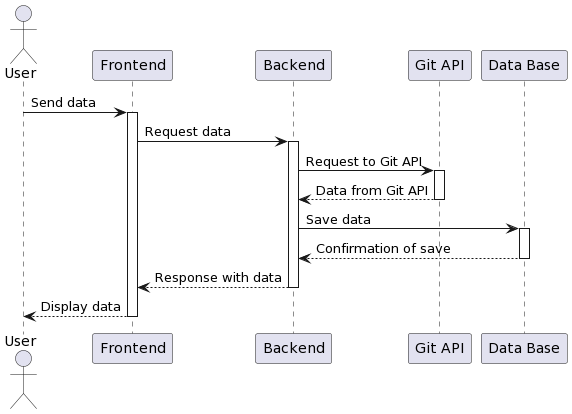

The diagram above was rendered by PlantUML. Its source (embedded in the PNG):
@startuml
actor User
participant Frontend
participant Backend
participant "Git API" as GitAPI
participant "Data Base" as DB

User -> Frontend: Send data
activate Frontend
Frontend -> Backend: Request data
activate Backend
Backend -> GitAPI: Request to Git API
activate GitAPI
GitAPI --> Backend: Data from Git API
deactivate GitAPI
Backend -> DB: Save data
activate DB
DB --> Backend: Confirmation of save
deactivate DB
Backend --> Frontend: Response with data
deactivate Backend
Frontend --> User: Display data
deactivate Frontend
@enduml